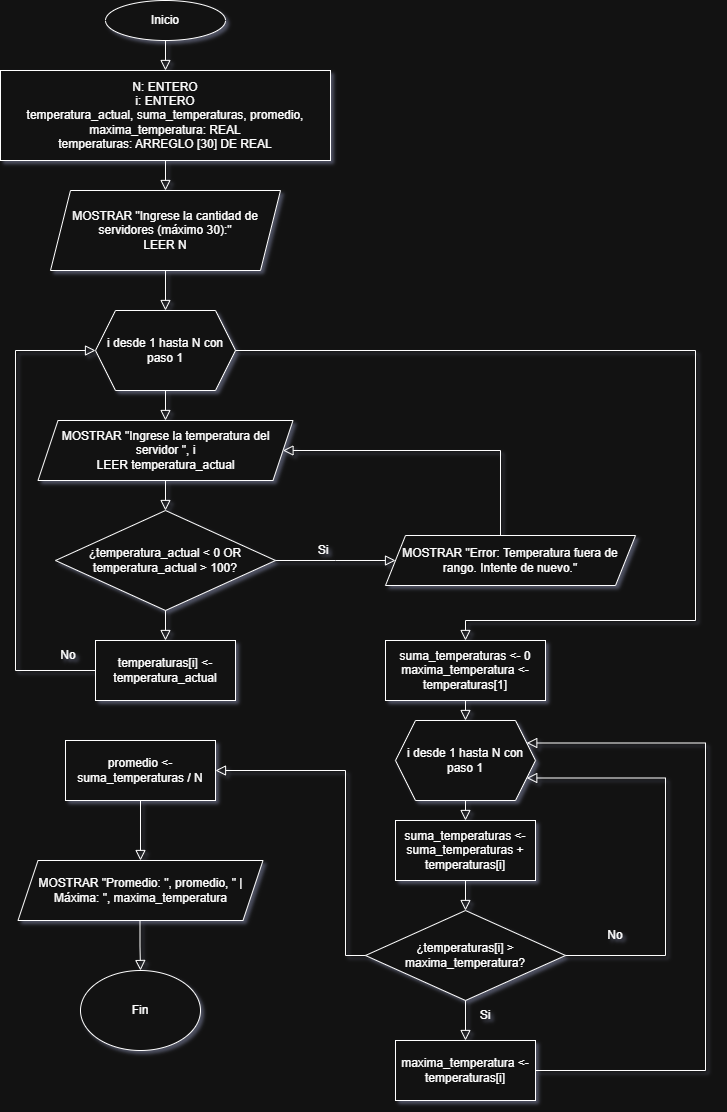

The diagram above was exported from draw.io. Its source (the exported page's mxGraphModel, read from the mxfile embedded in the PNG):
<mxGraphModel dx="1030" dy="562" grid="1" gridSize="10" guides="1" tooltips="1" connect="1" arrows="1" fold="1" page="1" pageScale="1" pageWidth="827" pageHeight="1169" math="0" shadow="1">
  <root>
    <mxCell id="WIyWlLk6GJQsqaUBKTNV-0" />
    <mxCell id="WIyWlLk6GJQsqaUBKTNV-1" parent="WIyWlLk6GJQsqaUBKTNV-0" />
    <mxCell id="WIyWlLk6GJQsqaUBKTNV-2" edge="1" parent="WIyWlLk6GJQsqaUBKTNV-1" source="B9tzq600QKUdkGhqgD8D-1" style="rounded=0;html=1;jettySize=auto;orthogonalLoop=1;fontSize=11;endArrow=block;endFill=0;endSize=8;strokeWidth=1;shadow=0;labelBackgroundColor=none;edgeStyle=orthogonalEdgeStyle;exitX=0.5;exitY=1;exitDx=0;exitDy=0;entryX=0.5;entryY=0;entryDx=0;entryDy=0;" target="B9tzq600QKUdkGhqgD8D-6" value="">
      <mxGeometry relative="1" as="geometry">
        <Array as="points">
          <mxPoint x="220" y="200" />
          <mxPoint x="220" y="200" />
        </Array>
        <mxPoint x="530" y="90" as="sourcePoint" />
        <mxPoint x="220" y="280" as="targetPoint" />
      </mxGeometry>
    </mxCell>
    <mxCell id="B9tzq600QKUdkGhqgD8D-0" parent="WIyWlLk6GJQsqaUBKTNV-1" style="ellipse;whiteSpace=wrap;html=1;" value="Inicio" vertex="1">
      <mxGeometry height="40" width="120" x="160" y="10" as="geometry" />
    </mxCell>
    <mxCell id="B9tzq600QKUdkGhqgD8D-1" parent="WIyWlLk6GJQsqaUBKTNV-1" style="rounded=0;whiteSpace=wrap;html=1;" value="&lt;div&gt;N: ENTERO&lt;/div&gt;&lt;div&gt;i: ENTERO&lt;/div&gt;&lt;div&gt;temperatura_actual, suma_temperaturas, promedio, maxima_temperatura: REAL&lt;/div&gt;&lt;div&gt;temperaturas: ARREGLO [30] DE REAL&lt;/div&gt;" vertex="1">
      <mxGeometry height="90" width="330" x="55" y="80" as="geometry" />
    </mxCell>
    <mxCell id="B9tzq600QKUdkGhqgD8D-5" edge="1" parent="WIyWlLk6GJQsqaUBKTNV-1" source="B9tzq600QKUdkGhqgD8D-0" style="rounded=0;html=1;jettySize=auto;orthogonalLoop=1;fontSize=11;endArrow=block;endFill=0;endSize=8;strokeWidth=1;shadow=0;labelBackgroundColor=none;edgeStyle=orthogonalEdgeStyle;entryX=0.5;entryY=0;entryDx=0;entryDy=0;exitX=0.5;exitY=1;exitDx=0;exitDy=0;" target="B9tzq600QKUdkGhqgD8D-1" value="">
      <mxGeometry relative="1" x="0.3333" y="20" as="geometry">
        <mxPoint as="offset" />
        <mxPoint x="219.5" y="80" as="sourcePoint" />
        <mxPoint x="220" y="120" as="targetPoint" />
      </mxGeometry>
    </mxCell>
    <mxCell id="B9tzq600QKUdkGhqgD8D-6" parent="WIyWlLk6GJQsqaUBKTNV-1" style="shape=parallelogram;perimeter=parallelogramPerimeter;whiteSpace=wrap;html=1;fixedSize=1;" value="&lt;div&gt;MOSTRAR &quot;Ingrese la cantidad de servidores (máximo 30):&quot;&lt;/div&gt;&lt;div&gt;LEER N&lt;/div&gt;" vertex="1">
      <mxGeometry height="80" width="230" x="105" y="200" as="geometry" />
    </mxCell>
    <mxCell id="B9tzq600QKUdkGhqgD8D-7" parent="WIyWlLk6GJQsqaUBKTNV-1" style="shape=hexagon;perimeter=hexagonPerimeter2;whiteSpace=wrap;html=1;fixedSize=1;" value="i desde 1 hasta N con paso 1" vertex="1">
      <mxGeometry height="80" width="140" x="150" y="320" as="geometry" />
    </mxCell>
    <mxCell id="B9tzq600QKUdkGhqgD8D-8" edge="1" parent="WIyWlLk6GJQsqaUBKTNV-1" source="B9tzq600QKUdkGhqgD8D-6" style="rounded=0;html=1;jettySize=auto;orthogonalLoop=1;fontSize=11;endArrow=block;endFill=0;endSize=8;strokeWidth=1;shadow=0;labelBackgroundColor=none;edgeStyle=orthogonalEdgeStyle;exitX=0.5;exitY=1;exitDx=0;exitDy=0;entryX=0.5;entryY=0;entryDx=0;entryDy=0;" target="B9tzq600QKUdkGhqgD8D-7" value="">
      <mxGeometry relative="1" as="geometry">
        <Array as="points" />
        <mxPoint x="219.5" y="360" as="sourcePoint" />
        <mxPoint x="219.5" y="420" as="targetPoint" />
      </mxGeometry>
    </mxCell>
    <mxCell id="B9tzq600QKUdkGhqgD8D-9" edge="1" parent="WIyWlLk6GJQsqaUBKTNV-1" source="B9tzq600QKUdkGhqgD8D-7" style="rounded=0;html=1;jettySize=auto;orthogonalLoop=1;fontSize=11;endArrow=block;endFill=0;endSize=8;strokeWidth=1;shadow=0;labelBackgroundColor=none;edgeStyle=orthogonalEdgeStyle;exitX=0.5;exitY=1;exitDx=0;exitDy=0;entryX=0.5;entryY=0;entryDx=0;entryDy=0;" target="B9tzq600QKUdkGhqgD8D-10" value="">
      <mxGeometry relative="1" as="geometry">
        <Array as="points" />
        <mxPoint x="219.5" y="490" as="sourcePoint" />
        <mxPoint x="219.5" y="550" as="targetPoint" />
      </mxGeometry>
    </mxCell>
    <mxCell id="B9tzq600QKUdkGhqgD8D-10" parent="WIyWlLk6GJQsqaUBKTNV-1" style="shape=parallelogram;perimeter=parallelogramPerimeter;whiteSpace=wrap;html=1;fixedSize=1;" value="&lt;div&gt;MOSTRAR &quot;Ingrese la temperatura del servidor &quot;, i&lt;/div&gt;&lt;div&gt;LEER temperatura_actual&lt;/div&gt;" vertex="1">
      <mxGeometry height="60" width="255" x="92.5" y="430" as="geometry" />
    </mxCell>
    <mxCell id="B9tzq600QKUdkGhqgD8D-11" edge="1" parent="WIyWlLk6GJQsqaUBKTNV-1" source="B9tzq600QKUdkGhqgD8D-10" style="rounded=0;html=1;jettySize=auto;orthogonalLoop=1;fontSize=11;endArrow=block;endFill=0;endSize=8;strokeWidth=1;shadow=0;labelBackgroundColor=none;edgeStyle=orthogonalEdgeStyle;exitX=0.5;exitY=1;exitDx=0;exitDy=0;entryX=0.5;entryY=0;entryDx=0;entryDy=0;" target="B9tzq600QKUdkGhqgD8D-12" value="">
      <mxGeometry relative="1" as="geometry">
        <Array as="points" />
        <mxPoint x="230" y="630" as="sourcePoint" />
        <mxPoint x="220" y="750" as="targetPoint" />
      </mxGeometry>
    </mxCell>
    <mxCell id="B9tzq600QKUdkGhqgD8D-12" parent="WIyWlLk6GJQsqaUBKTNV-1" style="rhombus;whiteSpace=wrap;html=1;" value="¿temperatura_actual &amp;lt; 0 OR temperatura_actual &amp;gt; 100?" vertex="1">
      <mxGeometry height="100" width="220" x="110" y="520" as="geometry" />
    </mxCell>
    <mxCell id="B9tzq600QKUdkGhqgD8D-13" edge="1" parent="WIyWlLk6GJQsqaUBKTNV-1" source="B9tzq600QKUdkGhqgD8D-12" style="rounded=0;html=1;jettySize=auto;orthogonalLoop=1;fontSize=11;endArrow=block;endFill=0;endSize=8;strokeWidth=1;shadow=0;labelBackgroundColor=none;edgeStyle=orthogonalEdgeStyle;exitX=1;exitY=0.5;exitDx=0;exitDy=0;entryX=0;entryY=0.5;entryDx=0;entryDy=0;" target="B9tzq600QKUdkGhqgD8D-26" value="">
      <mxGeometry relative="1" as="geometry">
        <Array as="points">
          <mxPoint x="390" y="570" />
          <mxPoint x="390" y="570" />
        </Array>
        <mxPoint x="347.5" y="640" as="sourcePoint" />
        <mxPoint x="410" y="660" as="targetPoint" />
      </mxGeometry>
    </mxCell>
    <mxCell id="B9tzq600QKUdkGhqgD8D-14" edge="1" parent="WIyWlLk6GJQsqaUBKTNV-1" source="B9tzq600QKUdkGhqgD8D-12" style="rounded=0;html=1;jettySize=auto;orthogonalLoop=1;fontSize=11;endArrow=block;endFill=0;endSize=8;strokeWidth=1;shadow=0;labelBackgroundColor=none;edgeStyle=orthogonalEdgeStyle;exitX=0.5;exitY=1;exitDx=0;exitDy=0;entryX=0.5;entryY=0;entryDx=0;entryDy=0;" target="B9tzq600QKUdkGhqgD8D-21" value="">
      <mxGeometry relative="1" as="geometry">
        <Array as="points" />
        <mxPoint x="220" y="730" as="sourcePoint" />
        <mxPoint x="220" y="770" as="targetPoint" />
      </mxGeometry>
    </mxCell>
    <mxCell id="B9tzq600QKUdkGhqgD8D-15" parent="WIyWlLk6GJQsqaUBKTNV-1" style="text;html=1;whiteSpace=wrap;strokeColor=none;fillColor=none;align=center;verticalAlign=middle;rounded=0;" value="Si" vertex="1">
      <mxGeometry height="20" width="60" x="347.5" y="550" as="geometry" />
    </mxCell>
    <mxCell id="B9tzq600QKUdkGhqgD8D-19" edge="1" parent="WIyWlLk6GJQsqaUBKTNV-1" source="B9tzq600QKUdkGhqgD8D-26" style="rounded=0;html=1;jettySize=auto;orthogonalLoop=1;fontSize=11;endArrow=block;endFill=0;endSize=8;strokeWidth=1;shadow=0;labelBackgroundColor=none;edgeStyle=orthogonalEdgeStyle;exitX=0.5;exitY=0;exitDx=0;exitDy=0;entryX=1;entryY=0.5;entryDx=0;entryDy=0;" target="B9tzq600QKUdkGhqgD8D-10" value="">
      <mxGeometry relative="1" as="geometry">
        <Array as="points">
          <mxPoint x="555" y="460" />
        </Array>
        <mxPoint x="493" y="630" as="sourcePoint" />
        <mxPoint x="490" y="550" as="targetPoint" />
      </mxGeometry>
    </mxCell>
    <mxCell id="B9tzq600QKUdkGhqgD8D-20" parent="WIyWlLk6GJQsqaUBKTNV-1" style="text;html=1;whiteSpace=wrap;strokeColor=none;fillColor=none;align=center;verticalAlign=middle;rounded=0;" value="No" vertex="1">
      <mxGeometry height="30" width="60" x="92.5" y="650" as="geometry" />
    </mxCell>
    <mxCell id="B9tzq600QKUdkGhqgD8D-21" parent="WIyWlLk6GJQsqaUBKTNV-1" style="rounded=0;whiteSpace=wrap;html=1;" value="temperaturas[i] &amp;lt;- temperatura_actual" vertex="1">
      <mxGeometry height="60" width="140" x="150" y="650" as="geometry" />
    </mxCell>
    <mxCell id="B9tzq600QKUdkGhqgD8D-22" edge="1" parent="WIyWlLk6GJQsqaUBKTNV-1" source="B9tzq600QKUdkGhqgD8D-21" style="rounded=0;html=1;jettySize=auto;orthogonalLoop=1;fontSize=11;endArrow=block;endFill=0;endSize=8;strokeWidth=1;shadow=0;labelBackgroundColor=none;edgeStyle=orthogonalEdgeStyle;entryX=0;entryY=0.5;entryDx=0;entryDy=0;exitX=0;exitY=0.5;exitDx=0;exitDy=0;" target="B9tzq600QKUdkGhqgD8D-7" value="">
      <mxGeometry relative="1" as="geometry">
        <Array as="points">
          <mxPoint x="70" y="680" />
          <mxPoint x="70" y="360" />
        </Array>
        <mxPoint x="140" y="720" as="sourcePoint" />
        <mxPoint x="60" y="810" as="targetPoint" />
      </mxGeometry>
    </mxCell>
    <mxCell id="B9tzq600QKUdkGhqgD8D-24" edge="1" parent="WIyWlLk6GJQsqaUBKTNV-1" source="B9tzq600QKUdkGhqgD8D-7" style="rounded=0;html=1;jettySize=auto;orthogonalLoop=1;fontSize=11;endArrow=block;endFill=0;endSize=8;strokeWidth=1;shadow=0;labelBackgroundColor=none;edgeStyle=orthogonalEdgeStyle;exitX=1;exitY=0.5;exitDx=0;exitDy=0;entryX=0.5;entryY=0;entryDx=0;entryDy=0;" target="B9tzq600QKUdkGhqgD8D-25" value="">
      <mxGeometry relative="1" as="geometry">
        <Array as="points">
          <mxPoint x="750" y="360" />
          <mxPoint x="750" y="630" />
          <mxPoint x="520" y="630" />
        </Array>
        <mxPoint x="570" y="440" as="sourcePoint" />
        <mxPoint x="700" y="780" as="targetPoint" />
      </mxGeometry>
    </mxCell>
    <mxCell id="B9tzq600QKUdkGhqgD8D-25" parent="WIyWlLk6GJQsqaUBKTNV-1" style="rounded=0;whiteSpace=wrap;html=1;" value="&lt;div&gt;suma_temperaturas &amp;lt;- 0&lt;/div&gt;&lt;div&gt;maxima_temperatura &amp;lt;- temperaturas[1]&lt;/div&gt;" vertex="1">
      <mxGeometry height="60" width="160" x="440" y="650" as="geometry" />
    </mxCell>
    <mxCell id="B9tzq600QKUdkGhqgD8D-26" parent="WIyWlLk6GJQsqaUBKTNV-1" style="shape=parallelogram;perimeter=parallelogramPerimeter;whiteSpace=wrap;html=1;fixedSize=1;" value="MOSTRAR &quot;Error: Temperatura fuera de rango. Intente de nuevo.&quot;" vertex="1">
      <mxGeometry height="50" width="250" x="440" y="545" as="geometry" />
    </mxCell>
    <mxCell id="B9tzq600QKUdkGhqgD8D-27" parent="WIyWlLk6GJQsqaUBKTNV-1" style="shape=hexagon;perimeter=hexagonPerimeter2;whiteSpace=wrap;html=1;fixedSize=1;" value="i desde 1 hasta N con paso 1" vertex="1">
      <mxGeometry height="80" width="140" x="450" y="730" as="geometry" />
    </mxCell>
    <mxCell id="B9tzq600QKUdkGhqgD8D-28" parent="WIyWlLk6GJQsqaUBKTNV-1" style="rounded=0;whiteSpace=wrap;html=1;" value="suma_temperaturas &amp;lt;- suma_temperaturas + temperaturas[i]" vertex="1">
      <mxGeometry height="60" width="140" x="450" y="830" as="geometry" />
    </mxCell>
    <mxCell id="B9tzq600QKUdkGhqgD8D-29" parent="WIyWlLk6GJQsqaUBKTNV-1" style="rhombus;whiteSpace=wrap;html=1;" value="¿temperaturas[i] &amp;gt; maxima_temperatura?" vertex="1">
      <mxGeometry height="90" width="200" x="420" y="920" as="geometry" />
    </mxCell>
    <mxCell id="B9tzq600QKUdkGhqgD8D-30" edge="1" parent="WIyWlLk6GJQsqaUBKTNV-1" source="B9tzq600QKUdkGhqgD8D-29" style="rounded=0;html=1;jettySize=auto;orthogonalLoop=1;fontSize=11;endArrow=block;endFill=0;endSize=8;strokeWidth=1;shadow=0;labelBackgroundColor=none;edgeStyle=orthogonalEdgeStyle;exitX=1;exitY=0.5;exitDx=0;exitDy=0;entryX=1;entryY=0.75;entryDx=0;entryDy=0;" target="B9tzq600QKUdkGhqgD8D-27" value="">
      <mxGeometry relative="1" as="geometry">
        <Array as="points">
          <mxPoint x="720" y="965" />
          <mxPoint x="720" y="788" />
        </Array>
        <mxPoint x="620" y="997.5" as="sourcePoint" />
        <mxPoint x="630" y="788" as="targetPoint" />
      </mxGeometry>
    </mxCell>
    <mxCell id="B9tzq600QKUdkGhqgD8D-31" parent="WIyWlLk6GJQsqaUBKTNV-1" style="text;html=1;whiteSpace=wrap;strokeColor=none;fillColor=none;align=center;verticalAlign=middle;rounded=0;" value="No" vertex="1">
      <mxGeometry height="30" width="60" x="640" y="930" as="geometry" />
    </mxCell>
    <mxCell id="B9tzq600QKUdkGhqgD8D-32" edge="1" parent="WIyWlLk6GJQsqaUBKTNV-1" source="B9tzq600QKUdkGhqgD8D-25" style="rounded=0;html=1;jettySize=auto;orthogonalLoop=1;fontSize=11;endArrow=block;endFill=0;endSize=8;strokeWidth=1;shadow=0;labelBackgroundColor=none;edgeStyle=orthogonalEdgeStyle;exitX=0.5;exitY=1;exitDx=0;exitDy=0;entryX=0.5;entryY=0;entryDx=0;entryDy=0;" target="B9tzq600QKUdkGhqgD8D-27" value="">
      <mxGeometry relative="1" as="geometry">
        <Array as="points" />
        <mxPoint x="420" y="710" as="sourcePoint" />
        <mxPoint x="520" y="730" as="targetPoint" />
      </mxGeometry>
    </mxCell>
    <mxCell id="B9tzq600QKUdkGhqgD8D-33" edge="1" parent="WIyWlLk6GJQsqaUBKTNV-1" source="B9tzq600QKUdkGhqgD8D-27" style="rounded=0;html=1;jettySize=auto;orthogonalLoop=1;fontSize=11;endArrow=block;endFill=0;endSize=8;strokeWidth=1;shadow=0;labelBackgroundColor=none;edgeStyle=orthogonalEdgeStyle;exitX=0.5;exitY=1;exitDx=0;exitDy=0;entryX=0.5;entryY=0;entryDx=0;entryDy=0;" target="B9tzq600QKUdkGhqgD8D-28" value="">
      <mxGeometry relative="1" as="geometry">
        <Array as="points" />
        <mxPoint x="519.5" y="820" as="sourcePoint" />
        <mxPoint x="519.5" y="850" as="targetPoint" />
      </mxGeometry>
    </mxCell>
    <mxCell id="B9tzq600QKUdkGhqgD8D-34" edge="1" parent="WIyWlLk6GJQsqaUBKTNV-1" style="rounded=0;html=1;jettySize=auto;orthogonalLoop=1;fontSize=11;endArrow=block;endFill=0;endSize=8;strokeWidth=1;shadow=0;labelBackgroundColor=none;edgeStyle=orthogonalEdgeStyle;entryX=0.5;entryY=0;entryDx=0;entryDy=0;" target="B9tzq600QKUdkGhqgD8D-29" value="">
      <mxGeometry relative="1" as="geometry">
        <Array as="points" />
        <mxPoint x="520" y="890" as="sourcePoint" />
        <mxPoint x="519.5" y="920" as="targetPoint" />
      </mxGeometry>
    </mxCell>
    <mxCell id="B9tzq600QKUdkGhqgD8D-35" edge="1" parent="WIyWlLk6GJQsqaUBKTNV-1" source="B9tzq600QKUdkGhqgD8D-29" style="rounded=0;html=1;jettySize=auto;orthogonalLoop=1;fontSize=11;endArrow=block;endFill=0;endSize=8;strokeWidth=1;shadow=0;labelBackgroundColor=none;edgeStyle=orthogonalEdgeStyle;exitX=0.5;exitY=1;exitDx=0;exitDy=0;entryX=0.5;entryY=0;entryDx=0;entryDy=0;" target="B9tzq600QKUdkGhqgD8D-36" value="">
      <mxGeometry relative="1" as="geometry">
        <Array as="points" />
        <mxPoint x="530" y="1020" as="sourcePoint" />
        <mxPoint x="520" y="1100" as="targetPoint" />
      </mxGeometry>
    </mxCell>
    <mxCell id="B9tzq600QKUdkGhqgD8D-36" parent="WIyWlLk6GJQsqaUBKTNV-1" style="rounded=0;whiteSpace=wrap;html=1;" value="maxima_temperatura &amp;lt;- temperaturas[i]" vertex="1">
      <mxGeometry height="60" width="140" x="450" y="1050" as="geometry" />
    </mxCell>
    <mxCell id="B9tzq600QKUdkGhqgD8D-37" parent="WIyWlLk6GJQsqaUBKTNV-1" style="text;html=1;whiteSpace=wrap;strokeColor=none;fillColor=none;align=center;verticalAlign=middle;rounded=0;" value="Si" vertex="1">
      <mxGeometry height="30" width="60" x="510" y="1010" as="geometry" />
    </mxCell>
    <mxCell id="B9tzq600QKUdkGhqgD8D-38" edge="1" parent="WIyWlLk6GJQsqaUBKTNV-1" source="B9tzq600QKUdkGhqgD8D-29" style="rounded=0;html=1;jettySize=auto;orthogonalLoop=1;fontSize=11;endArrow=block;endFill=0;endSize=8;strokeWidth=1;shadow=0;labelBackgroundColor=none;edgeStyle=orthogonalEdgeStyle;exitX=0;exitY=0.5;exitDx=0;exitDy=0;entryX=1;entryY=0.5;entryDx=0;entryDy=0;" target="B9tzq600QKUdkGhqgD8D-39" value="">
      <mxGeometry relative="1" as="geometry">
        <Array as="points">
          <mxPoint x="400" y="965" />
          <mxPoint x="400" y="780" />
          <mxPoint x="270" y="780" />
        </Array>
        <mxPoint x="367" y="965" as="sourcePoint" />
        <mxPoint x="130" y="780" as="targetPoint" />
      </mxGeometry>
    </mxCell>
    <mxCell id="B9tzq600QKUdkGhqgD8D-39" parent="WIyWlLk6GJQsqaUBKTNV-1" style="rounded=0;whiteSpace=wrap;html=1;" value="promedio &amp;lt;- suma_temperaturas / N" vertex="1">
      <mxGeometry height="60" width="150" x="120" y="750" as="geometry" />
    </mxCell>
    <mxCell id="B9tzq600QKUdkGhqgD8D-40" parent="WIyWlLk6GJQsqaUBKTNV-1" style="shape=parallelogram;perimeter=parallelogramPerimeter;whiteSpace=wrap;html=1;fixedSize=1;" value="MOSTRAR &quot;Promedio: &quot;, promedio, &quot; | Máxima: &quot;, maxima_temperatura" vertex="1">
      <mxGeometry height="60" width="245" x="72.5" y="870" as="geometry" />
    </mxCell>
    <mxCell id="B9tzq600QKUdkGhqgD8D-41" edge="1" parent="WIyWlLk6GJQsqaUBKTNV-1" source="B9tzq600QKUdkGhqgD8D-39" style="rounded=0;html=1;jettySize=auto;orthogonalLoop=1;fontSize=11;endArrow=block;endFill=0;endSize=8;strokeWidth=1;shadow=0;labelBackgroundColor=none;edgeStyle=orthogonalEdgeStyle;exitX=0.5;exitY=1;exitDx=0;exitDy=0;entryX=0.5;entryY=0;entryDx=0;entryDy=0;" target="B9tzq600QKUdkGhqgD8D-40" value="">
      <mxGeometry relative="1" as="geometry">
        <Array as="points" />
        <mxPoint x="200" y="820" as="sourcePoint" />
        <mxPoint x="200" y="850" as="targetPoint" />
      </mxGeometry>
    </mxCell>
    <mxCell id="B9tzq600QKUdkGhqgD8D-42" edge="1" parent="WIyWlLk6GJQsqaUBKTNV-1" style="rounded=0;html=1;jettySize=auto;orthogonalLoop=1;fontSize=11;endArrow=block;endFill=0;endSize=8;strokeWidth=1;shadow=0;labelBackgroundColor=none;edgeStyle=orthogonalEdgeStyle;exitX=0.5;exitY=1;exitDx=0;exitDy=0;entryX=0.5;entryY=0;entryDx=0;entryDy=0;" target="B9tzq600QKUdkGhqgD8D-43" value="">
      <mxGeometry relative="1" as="geometry">
        <Array as="points" />
        <mxPoint x="194.5" y="930" as="sourcePoint" />
        <mxPoint x="194.5" y="990" as="targetPoint" />
      </mxGeometry>
    </mxCell>
    <mxCell id="B9tzq600QKUdkGhqgD8D-43" parent="WIyWlLk6GJQsqaUBKTNV-1" style="ellipse;whiteSpace=wrap;html=1;" value="Fin" vertex="1">
      <mxGeometry height="80" width="120" x="135" y="980" as="geometry" />
    </mxCell>
    <mxCell id="B9tzq600QKUdkGhqgD8D-44" edge="1" parent="WIyWlLk6GJQsqaUBKTNV-1" source="B9tzq600QKUdkGhqgD8D-36" style="rounded=0;html=1;jettySize=auto;orthogonalLoop=1;fontSize=11;endArrow=block;endFill=0;endSize=8;strokeWidth=1;shadow=0;labelBackgroundColor=none;edgeStyle=orthogonalEdgeStyle;exitX=1;exitY=0.5;exitDx=0;exitDy=0;entryX=1;entryY=0.25;entryDx=0;entryDy=0;" target="B9tzq600QKUdkGhqgD8D-27" value="">
      <mxGeometry relative="1" as="geometry">
        <Array as="points">
          <mxPoint x="760" y="1080" />
          <mxPoint x="760" y="753" />
        </Array>
        <mxPoint x="640" y="1060" as="sourcePoint" />
        <mxPoint x="760" y="760" as="targetPoint" />
      </mxGeometry>
    </mxCell>
  </root>
</mxGraphModel>